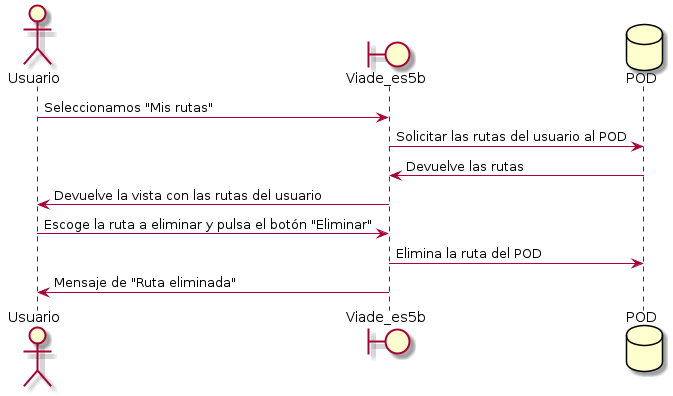

The diagram above was rendered by PlantUML. Its source (embedded in the PNG):
@startuml
actor Usuario
boundary Viade_es5b
database POD
Usuario -> Viade_es5b: Seleccionamos "Mis rutas"
Viade_es5b -> POD : Solicitar las rutas del usuario al POD
POD -> Viade_es5b: Devuelve las rutas
Viade_es5b -> Usuario: Devuelve la vista con las rutas del usuario
Usuario -> Viade_es5b: Escoge la ruta a eliminar y pulsa el botón "Eliminar"
Viade_es5b -> POD: Elimina la ruta del POD
Viade_es5b -> Usuario: Mensaje de "Ruta eliminada"
@enduml